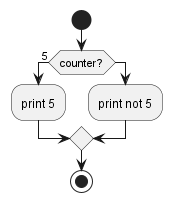

The diagram above was rendered by PlantUML. Its source (embedded in the PNG):
@startuml
start
if (counter?) equals (5) then
    :print 5;
else
    :print not 5;
endif
stop
@enduml